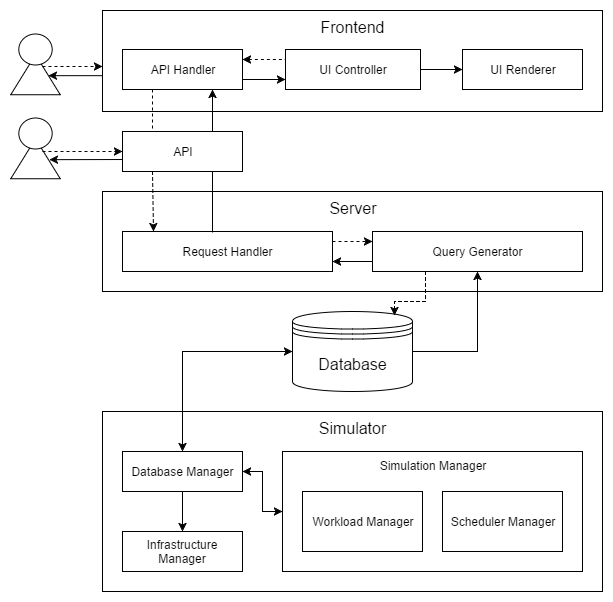

The diagram above was exported from draw.io. Its source (the exported page's mxGraphModel, read from the mxfile embedded in the PNG):
<mxGraphModel dx="874" dy="602" grid="1" gridSize="10" guides="1" tooltips="1" connect="1" arrows="1" fold="1" page="1" pageScale="1" pageWidth="850" pageHeight="1100" math="0" shadow="0">
  <root>
    <mxCell id="0" />
    <mxCell id="1" parent="0" />
    <mxCell id="9f9ffe32c58e40f-38" value="" style="endArrow=none;html=1;entryX=0.083;entryY=0.704;startArrow=classic;startFill=1;endFill=0;exitX=0.477;exitY=0.439;exitPerimeter=0;entryPerimeter=0;" edge="1" parent="1" target="9f9ffe32c58e40f-24">
      <mxGeometry width="50" height="50" relative="1" as="geometry">
        <mxPoint x="66.88888888888891" y="588.1666666666665" as="sourcePoint" />
        <mxPoint x="127.33333333333348" y="588.1666666666667" as="targetPoint" />
      </mxGeometry>
    </mxCell>
    <mxCell id="9f9ffe32c58e40f-15" value="" style="endArrow=none;html=1;entryX=0;entryY=0.5;startArrow=classic;startFill=1;endFill=0;exitX=0.477;exitY=0.439;exitPerimeter=0;" edge="1" parent="1">
      <mxGeometry width="50" height="50" relative="1" as="geometry">
        <mxPoint x="65.88888888888886" y="504.16666666666663" as="sourcePoint" />
        <mxPoint x="126.33333333333337" y="504.16666666666674" as="targetPoint" />
      </mxGeometry>
    </mxCell>
    <mxCell id="7ab766855d9e92f1-12" value="Frontend" style="whiteSpace=wrap;html=1;align=center;verticalAlign=top;fontSize=16;" vertex="1" parent="1">
      <mxGeometry x="120" y="439" width="500" height="101" as="geometry" />
    </mxCell>
    <mxCell id="7ab766855d9e92f1-7" value="Simulator" style="whiteSpace=wrap;html=1;align=center;verticalAlign=top;fontSize=16;" vertex="1" parent="1">
      <mxGeometry x="120" y="840" width="500" height="180" as="geometry" />
    </mxCell>
    <mxCell id="7ab766855d9e92f1-2" value="Infrastructure Manager" style="whiteSpace=wrap;html=1;" vertex="1" parent="1">
      <mxGeometry x="140" y="960" width="120" height="40" as="geometry" />
    </mxCell>
    <mxCell id="7ab766855d9e92f1-3" value="Database Manager" style="whiteSpace=wrap;html=1;" vertex="1" parent="1">
      <mxGeometry x="140" y="880" width="120" height="40" as="geometry" />
    </mxCell>
    <mxCell id="7ab766855d9e92f1-4" value="Simulation Manager" style="whiteSpace=wrap;html=1;align=center;verticalAlign=top;" vertex="1" parent="1">
      <mxGeometry x="300" y="880" width="300" height="120" as="geometry" />
    </mxCell>
    <mxCell id="7ab766855d9e92f1-5" value="Workload Manager" style="whiteSpace=wrap;html=1;" vertex="1" parent="1">
      <mxGeometry x="320" y="920" width="120" height="60" as="geometry" />
    </mxCell>
    <mxCell id="9f9ffe32c58e40f-8" value="" style="group" vertex="1" connectable="0" parent="1">
      <mxGeometry x="33" y="463" width="40" height="65" as="geometry" />
    </mxCell>
    <mxCell id="9f9ffe32c58e40f-5" value="" style="triangle;whiteSpace=wrap;html=1;rotation=-90;" vertex="1" parent="9f9ffe32c58e40f-8">
      <mxGeometry y="15.476190476190476" width="40" height="49.523809523809526" as="geometry" />
    </mxCell>
    <mxCell id="9f9ffe32c58e40f-6" value="" style="ellipse;whiteSpace=wrap;html=1;" vertex="1" parent="9f9ffe32c58e40f-8">
      <mxGeometry x="3.333333333333333" width="33.33333333333333" height="30.952380952380953" as="geometry" />
    </mxCell>
    <mxCell id="9f9ffe32c58e40f-2" value="API Handler" style="whiteSpace=wrap;html=1;" vertex="1" parent="1">
      <mxGeometry x="140" y="478" width="120" height="40" as="geometry" />
    </mxCell>
    <mxCell id="9f9ffe32c58e40f-3" value="UI Controller" style="whiteSpace=wrap;html=1;" vertex="1" parent="1">
      <mxGeometry x="303" y="478" width="135" height="40" as="geometry" />
    </mxCell>
    <mxCell id="9f9ffe32c58e40f-4" value="UI Renderer" style="whiteSpace=wrap;html=1;" vertex="1" parent="1">
      <mxGeometry x="480" y="478" width="120" height="40" as="geometry" />
    </mxCell>
    <mxCell id="7ab766855d9e92f1-6" value="Scheduler Manager" style="whiteSpace=wrap;html=1;" vertex="1" parent="1">
      <mxGeometry x="460" y="920" width="120" height="60" as="geometry" />
    </mxCell>
    <mxCell id="7ab766855d9e92f1-8" value="" style="endArrow=classic;html=1;exitX=1;exitY=0.5;entryX=0;entryY=0.5;startArrow=classic;startFill=1;rounded=0;" edge="1" parent="1" source="7ab766855d9e92f1-3" target="7ab766855d9e92f1-4">
      <mxGeometry width="50" height="50" relative="1" as="geometry">
        <mxPoint x="50" y="1090" as="sourcePoint" />
        <mxPoint x="340" y="1080" as="targetPoint" />
        <Array as="points">
          <mxPoint x="280" y="900" />
          <mxPoint x="280" y="940" />
        </Array>
      </mxGeometry>
    </mxCell>
    <mxCell id="9f9ffe32c58e40f-14" value="" style="endArrow=classic;html=1;dashed=1;" edge="1" parent="1">
      <mxGeometry width="50" height="50" relative="1" as="geometry">
        <mxPoint x="60" y="495" as="sourcePoint" />
        <mxPoint x="120" y="495" as="targetPoint" />
      </mxGeometry>
    </mxCell>
    <mxCell id="7ab766855d9e92f1-10" value="" style="endArrow=classic;html=1;" edge="1" parent="1" source="7ab766855d9e92f1-3" target="7ab766855d9e92f1-2">
      <mxGeometry width="50" height="50" relative="1" as="geometry">
        <mxPoint x="60" y="1090" as="sourcePoint" />
        <mxPoint x="110" y="1040" as="targetPoint" />
      </mxGeometry>
    </mxCell>
    <mxCell id="7ab766855d9e92f1-13" value="Database" style="shape=datastore;whiteSpace=wrap;html=1;fontSize=16;align=center;" vertex="1" parent="1">
      <mxGeometry x="310" y="740" width="120" height="80" as="geometry" />
    </mxCell>
    <mxCell id="7ab766855d9e92f1-14" value="" style="endArrow=classic;startArrow=classic;html=1;fontSize=16;exitX=0.5;exitY=0;entryX=0;entryY=0.5;rounded=0;" edge="1" parent="1" source="7ab766855d9e92f1-3" target="7ab766855d9e92f1-13">
      <mxGeometry width="50" height="50" relative="1" as="geometry">
        <mxPoint x="60" y="1090" as="sourcePoint" />
        <mxPoint x="368" y="790" as="targetPoint" />
        <Array as="points">
          <mxPoint x="200" y="780" />
        </Array>
      </mxGeometry>
    </mxCell>
    <mxCell id="7ab766855d9e92f1-16" value="Server" style="whiteSpace=wrap;html=1;align=center;verticalAlign=top;fontSize=16;" vertex="1" parent="1">
      <mxGeometry x="120" y="620" width="500" height="100" as="geometry" />
    </mxCell>
    <mxCell id="7ab766855d9e92f1-17" value="Request Handler" style="whiteSpace=wrap;html=1;" vertex="1" parent="1">
      <mxGeometry x="140" y="660" width="210" height="40" as="geometry" />
    </mxCell>
    <mxCell id="7ab766855d9e92f1-18" value="Query Generator" style="whiteSpace=wrap;html=1;" vertex="1" parent="1">
      <mxGeometry x="390" y="660" width="210" height="40" as="geometry" />
    </mxCell>
    <mxCell id="9f9ffe32c58e40f-21" style="edgeStyle=orthogonalEdgeStyle;rounded=0;html=1;exitX=1;exitY=0.25;entryX=0;entryY=0.25;startArrow=classic;startFill=1;endArrow=none;endFill=0;jettySize=auto;orthogonalLoop=1;dashed=1;" edge="1" parent="1" source="9f9ffe32c58e40f-2" target="9f9ffe32c58e40f-3">
      <mxGeometry relative="1" as="geometry" />
    </mxCell>
    <mxCell id="9f9ffe32c58e40f-22" style="edgeStyle=orthogonalEdgeStyle;rounded=0;html=1;exitX=0;exitY=0.75;entryX=1;entryY=0.75;startArrow=classic;startFill=1;endArrow=none;endFill=0;jettySize=auto;orthogonalLoop=1;" edge="1" parent="1" source="9f9ffe32c58e40f-3" target="9f9ffe32c58e40f-2">
      <mxGeometry relative="1" as="geometry" />
    </mxCell>
    <mxCell id="9f9ffe32c58e40f-23" style="edgeStyle=orthogonalEdgeStyle;rounded=0;html=1;exitX=1;exitY=0.5;entryX=0;entryY=0.5;startArrow=none;startFill=0;endArrow=classic;endFill=1;jettySize=auto;orthogonalLoop=1;" edge="1" parent="1" source="9f9ffe32c58e40f-3" target="9f9ffe32c58e40f-4">
      <mxGeometry relative="1" as="geometry" />
    </mxCell>
    <mxCell id="7ab766855d9e92f1-20" value="" style="endArrow=classic;html=1;fontSize=16;entryX=0.5;entryY=1;exitX=1;exitY=0.5;rounded=0;" edge="1" parent="1" source="7ab766855d9e92f1-13" target="7ab766855d9e92f1-18">
      <mxGeometry width="50" height="50" relative="1" as="geometry">
        <mxPoint x="175" y="785" as="sourcePoint" />
        <mxPoint x="225" y="735" as="targetPoint" />
        <Array as="points">
          <mxPoint x="495" y="780" />
        </Array>
      </mxGeometry>
    </mxCell>
    <mxCell id="7ab766855d9e92f1-21" value="" style="endArrow=classic;html=1;fontSize=16;exitX=1;exitY=0.25;dashed=1;entryX=0;entryY=0.25;" edge="1" parent="1" source="7ab766855d9e92f1-17" target="7ab766855d9e92f1-18">
      <mxGeometry width="50" height="50" relative="1" as="geometry">
        <mxPoint x="30" y="1130" as="sourcePoint" />
        <mxPoint x="80" y="1080" as="targetPoint" />
      </mxGeometry>
    </mxCell>
    <mxCell id="9f9ffe32c58e40f-24" value="API" style="whiteSpace=wrap;html=1;" vertex="1" parent="1">
      <mxGeometry x="140" y="560" width="120" height="40" as="geometry" />
    </mxCell>
    <mxCell id="7ab766855d9e92f1-22" value="" style="endArrow=classic;html=1;fontSize=16;exitX=0.25;exitY=1;dashed=1;entryX=0.85;entryY=0.05;entryPerimeter=0;rounded=0;" edge="1" parent="1" source="7ab766855d9e92f1-18" target="7ab766855d9e92f1-13">
      <mxGeometry x="409.20000000000005" y="670" width="50" height="50" as="geometry">
        <mxPoint x="453" y="670" as="sourcePoint" />
        <mxPoint x="409.20000000000005" y="730" as="targetPoint" />
        <Array as="points">
          <mxPoint x="443" y="730" />
          <mxPoint x="412" y="730" />
        </Array>
      </mxGeometry>
    </mxCell>
    <mxCell id="9f9ffe32c58e40f-25" style="edgeStyle=orthogonalEdgeStyle;rounded=0;html=1;exitX=0.25;exitY=1;entryX=0.25;entryY=0;startArrow=none;startFill=0;endArrow=none;endFill=0;jettySize=auto;orthogonalLoop=1;dashed=1;" edge="1" parent="1" source="9f9ffe32c58e40f-2" target="9f9ffe32c58e40f-24">
      <mxGeometry relative="1" as="geometry" />
    </mxCell>
    <mxCell id="9f9ffe32c58e40f-26" style="edgeStyle=orthogonalEdgeStyle;rounded=0;html=1;exitX=0.75;exitY=0;entryX=0.75;entryY=1;startArrow=none;startFill=0;endArrow=classic;endFill=1;jettySize=auto;orthogonalLoop=1;" edge="1" parent="1" source="9f9ffe32c58e40f-24" target="9f9ffe32c58e40f-2">
      <mxGeometry relative="1" as="geometry" />
    </mxCell>
    <mxCell id="7ab766855d9e92f1-26" value="" style="endArrow=classic;html=1;fontSize=16;exitX=0;exitY=0.75;entryX=1;entryY=0.75;" edge="1" parent="1" source="7ab766855d9e92f1-18" target="7ab766855d9e92f1-17">
      <mxGeometry x="500" y="768" width="50" height="50" as="geometry">
        <mxPoint x="500" y="832" as="sourcePoint" />
        <mxPoint x="583" y="768" as="targetPoint" />
      </mxGeometry>
    </mxCell>
    <mxCell id="9f9ffe32c58e40f-30" value="" style="endArrow=classic;html=1;exitX=0.25;exitY=1;dashed=1;" edge="1" parent="1" source="9f9ffe32c58e40f-24">
      <mxGeometry width="50" height="50" relative="1" as="geometry">
        <mxPoint x="50" y="600" as="sourcePoint" />
        <mxPoint x="171" y="660" as="targetPoint" />
      </mxGeometry>
    </mxCell>
    <mxCell id="9f9ffe32c58e40f-31" value="" style="endArrow=none;html=1;exitX=0.75;exitY=1;endFill=0;startArrow=none;startFill=0;entryX=0.429;entryY=0.013;entryPerimeter=0;" edge="1" parent="1" source="9f9ffe32c58e40f-24" target="7ab766855d9e92f1-17">
      <mxGeometry width="50" height="50" relative="1" as="geometry">
        <mxPoint x="200.31034482758628" y="559.7241379310345" as="sourcePoint" />
        <mxPoint x="302" y="662" as="targetPoint" />
      </mxGeometry>
    </mxCell>
    <mxCell id="9f9ffe32c58e40f-39" value="" style="group" vertex="1" connectable="0" parent="1">
      <mxGeometry x="33" y="547" width="40" height="65" as="geometry" />
    </mxCell>
    <mxCell id="9f9ffe32c58e40f-40" value="" style="triangle;whiteSpace=wrap;html=1;rotation=-90;" vertex="1" parent="9f9ffe32c58e40f-39">
      <mxGeometry y="15.476190476190476" width="40" height="49.523809523809526" as="geometry" />
    </mxCell>
    <mxCell id="9f9ffe32c58e40f-41" value="" style="ellipse;whiteSpace=wrap;html=1;" vertex="1" parent="9f9ffe32c58e40f-39">
      <mxGeometry x="3.333333333333333" width="33.33333333333333" height="30.952380952380953" as="geometry" />
    </mxCell>
    <mxCell id="9f9ffe32c58e40f-42" value="" style="endArrow=classic;html=1;dashed=1;entryX=0;entryY=0.5;" edge="1" parent="1" target="9f9ffe32c58e40f-24">
      <mxGeometry width="50" height="50" relative="1" as="geometry">
        <mxPoint x="60" y="580" as="sourcePoint" />
        <mxPoint x="130" y="579" as="targetPoint" />
      </mxGeometry>
    </mxCell>
  </root>
</mxGraphModel>